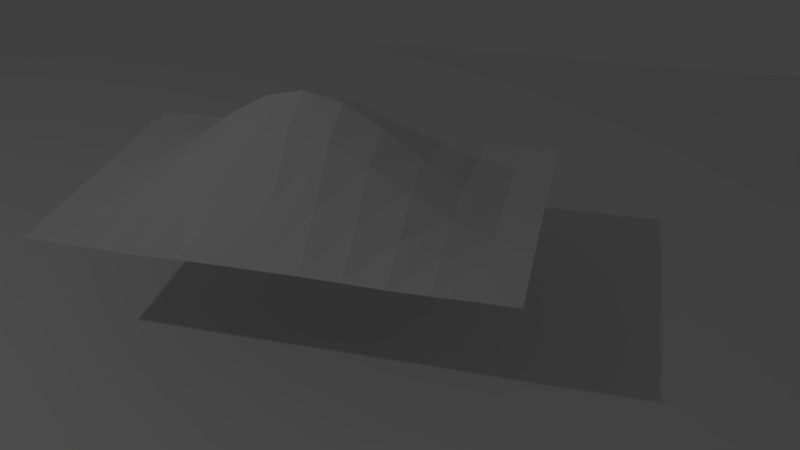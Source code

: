 # Source: web01.blend  (saved by Blender 2.75.0; exported with 4.5.12 LTS)
import bpy
from mathutils import Matrix  # noqa: F401  (used for matrix-valued properties, if any)

bpy.ops.wm.read_factory_settings(use_empty=True)
scene = bpy.context.scene
scene.name = 'Scene'

# ---- collections
col_collection_1 = bpy.data.collections.new('Collection 1'); scene.collection.children.link(col_collection_1)
col_collection_20 = bpy.data.collections.new('Collection 20'); scene.collection.children.link(col_collection_20)

# ---- materials (node trees are filled in below, after node groups)
mat_white = bpy.data.materials.new('white')
mat_white.alpha_threshold = 0.0
mat_white.use_transparent_shadow = False
mat_white.roughness = 0.5
mat_web01 = bpy.data.materials.new('web01')
mat_web01.alpha_threshold = 0.0
mat_web01.use_transparent_shadow = False
mat_web01.roughness = 0.5
mat_web01.specular_intensity = 0.0

# ---- material node trees

# ---- world
world_world = bpy.data.worlds.new('World'); scene.world = world_world
world_world.color = (0.05088, 0.05088, 0.05088)
world_world.use_sun_shadow = False
world_world.sun_shadow_jitter_overblur = 0.0
world_world.cycles.sampling_method = 'MANUAL'
world_world.cycles.sample_map_resolution = 256

# ---- cameras
cam_camera = bpy.data.cameras.new('Camera')
cam_camera.clip_end = 100.0
cam_camera.lens = 35.0
cam_camera.sensor_width = 32.0
cam_camera.sensor_height = 18.0
cam_camera.ortho_scale = 7.314
cam_camera.dof.focus_distance = 0.0
cam_camera.dof.aperture_fstop = 128.0

# ---- lights
light_lamp = bpy.data.lights.new('Lamp', 'POINT')
light_lamp.transmission_factor = 0.0
light_lamp.cutoff_distance = 30.0
light_lamp.energy = 100.0
light_lamp.shadow_buffer_clip_start = 1.001
light_lamp.shadow_soft_size = 0.1
light_lamp.shadow_maximum_resolution = 0.006
light_lamp.use_absolute_resolution = True
light_lamp.cycles.use_multiple_importance_sampling = False

# ---- meshes
me_cube_001 = bpy.data.meshes.new('Cube.001')
me_cube_001.from_pydata([(-1.0, -1.0, -1.0), (-1.0, -1.0, 1.0), (-1.0, 1.0, -1.0), (-1.0, 1.0, 1.0), (1.0, -1.0, -1.0), (1.0, -1.0, 1.0), (1.0, 1.0, -1.0), (1.0, 1.0, 1.0)], [], [(1, 3, 2, 0), (3, 7, 6, 2), (7, 5, 4, 6), (5, 1, 0, 4), (0, 2, 6, 4), (5, 7, 3, 1)])
me_cube_001.materials.append(mat_white)
me_cube_001.use_remesh_preserve_volume = False
me_cube_001.use_remesh_preserve_attributes = False
me_cube_001.use_mirror_vertex_groups = False
me_cube_001.update()
me_plane = bpy.data.meshes.new('Plane')
me_plane.from_pydata([(-1.621, -1.0, 0.0), (1.621, -1.0, 0.0), (-1.621, 1.0, 0.0), (1.621, 1.0, 0.0), (-1.621, 0.6667, 0.0), (-1.621, 0.3333, 0.0), (-1.621, -2.98e-08, 0.0), (-1.621, -0.3333, 0.0), (-1.621, -0.6667, 0.0), (-1.081, -1.0, -0.006631), (-0.5403, -1.0, -0.002088), (0.0, -1.0, 0.002198), (0.5403, -1.0, -0.002088), (1.081, -1.0, -0.006631), (1.621, -0.6667, 0.0), (1.621, -0.3333, 0.0), (1.621, 2.98e-08, 0.0), (1.621, 0.3333, 0.0), (1.621, 0.6667, 0.0), (1.081, 1.0, -0.006631), (0.5403, 1.0, -0.002088), (0.0, 1.0, 0.002198), (-0.5403, 1.0, -0.002088), (-1.081, 1.0, -0.006631), (-1.081, -0.6667, 0.04692), (-1.081, -0.3333, 0.1196), (-1.081, 2.98e-08, 0.1496), (-1.081, 0.3333, 0.1196), (-1.081, 0.6667, 0.04692), (-0.5403, -0.6667, 0.2093), (-0.5403, -0.3333, 0.4365), (-0.5403, 2.98e-08, 0.5417), (-0.5403, 0.3333, 0.4365), (-0.5403, 0.6667, 0.2093), (0.0, -0.6667, 0.3021), (0.0, -0.3333, 0.6173), (0.0, 2.98e-08, 0.7653), (0.0, 0.3333, 0.6173), (0.0, 0.6667, 0.3021), (0.5403, -0.6667, 0.2093), (0.5403, -0.3333, 0.4365), (0.5403, 2.98e-08, 0.5417), (0.5403, 0.3333, 0.4365), (0.5403, 0.6667, 0.2093), (1.081, -0.6667, 0.04692), (1.081, -0.3333, 0.1196), (1.081, 2.98e-08, 0.1496), (1.081, 0.3333, 0.1196), (1.081, 0.6667, 0.04692), (-1.351, 1.0, 0.0), (-1.351, -1.0, 0.0), (-1.351, -0.6667, 7.02e-08), (-1.351, -0.3333, 0.01282), (-1.351, 0.0, 0.02297), (-1.351, 0.3333, 0.01282), (-1.351, 0.6667, 7.02e-08), (-0.8105, -1.0, -0.008973), (-0.8105, 1.0, -0.008973), (-0.8105, -0.6667, 0.127), (-0.8105, -0.3333, 0.278), (-0.8105, 2.98e-08, 0.3407), (-0.8105, 0.3333, 0.278), (-0.8105, 0.6667, 0.127), (-0.2702, -1.0, 0.002417), (-0.2702, 1.0, 0.002417), (-0.2702, -0.6667, 0.2757), (-0.2702, -0.3333, 0.5652), (-0.2702, 2.98e-08, 0.7001), (-0.2702, 0.3333, 0.5652), (-0.2702, 0.6667, 0.2757), (0.2702, -1.0, 0.002417), (0.2702, 1.0, 0.002417), (0.2702, -0.6667, 0.2757), (0.2702, -0.3333, 0.5652), (0.2702, 2.98e-08, 0.7001), (0.2702, 0.3333, 0.5652), (0.2702, 0.6667, 0.2757), (0.8105, -1.0, -0.008973), (0.8105, 1.0, -0.008973), (0.8105, -0.6667, 0.127), (0.8105, -0.3333, 0.278), (0.8105, 2.98e-08, 0.3407), (0.8105, 0.3333, 0.278), (0.8105, 0.6667, 0.127), (1.351, -1.0, 0.0), (1.351, 1.0, 0.0), (1.351, -0.6667, 7.02e-08), (1.351, -0.3333, 0.01282), (1.351, 2.98e-08, 0.02297), (1.351, 0.3333, 0.01282), (1.351, 0.6667, 7.02e-08)], [], [(90, 18, 3, 85), (55, 28, 23, 49), (62, 33, 22, 57), (69, 38, 21, 64), (76, 43, 20, 71), (83, 48, 19, 78), (50, 9, 24, 51), (51, 24, 25, 52), (52, 25, 26, 53), (53, 26, 27, 54), (54, 27, 28, 55), (56, 10, 29, 58), (58, 29, 30, 59), (59, 30, 31, 60), (60, 31, 32, 61), (61, 32, 33, 62), (63, 11, 34, 65), (65, 34, 35, 66), (66, 35, 36, 67), (67, 36, 37, 68), (68, 37, 38, 69), (70, 12, 39, 72), (72, 39, 40, 73), (73, 40, 41, 74), (74, 41, 42, 75), (75, 42, 43, 76), (77, 13, 44, 79), (79, 44, 45, 80), (80, 45, 46, 81), (81, 46, 47, 82), (82, 47, 48, 83), (84, 1, 14, 86), (86, 14, 15, 87), (87, 15, 16, 88), (88, 16, 17, 89), (89, 17, 18, 90), (5, 54, 55, 4), (6, 53, 54, 5), (7, 52, 53, 6), (8, 51, 52, 7), (0, 50, 51, 8), (4, 55, 49, 2), (27, 61, 62, 28), (26, 60, 61, 27), (25, 59, 60, 26), (24, 58, 59, 25), (9, 56, 58, 24), (28, 62, 57, 23), (32, 68, 69, 33), (31, 67, 68, 32), (30, 66, 67, 31), (29, 65, 66, 30), (10, 63, 65, 29), (33, 69, 64, 22), (37, 75, 76, 38), (36, 74, 75, 37), (35, 73, 74, 36), (34, 72, 73, 35), (11, 70, 72, 34), (38, 76, 71, 21), (42, 82, 83, 43), (41, 81, 82, 42), (40, 80, 81, 41), (39, 79, 80, 40), (12, 77, 79, 39), (43, 83, 78, 20), (47, 89, 90, 48), (46, 88, 89, 47), (45, 87, 88, 46), (44, 86, 87, 45), (13, 84, 86, 44), (48, 90, 85, 19)])
_uv = me_plane.uv_layers.new(name='UVMap')
_uv.uv.foreach_set('vector', [0.9166, 0.8271, 0.9999, 0.8271, 0.9999, 0.9914, 0.9166, 0.9914, 0.08341, 0.8271, 0.1667, 0.8271, 0.1667, 0.9914, 0.08341, 0.9914, 0.25, 0.8271, 0.3334, 0.8271, 0.3334, 0.9914, 0.25, 0.9914, 0.4167, 0.8271, 0.5, 0.8271, 0.5, 0.9914, 0.4167, 0.9914, 0.5833, 0.8271, 0.6666, 0.8271, 0.6666, 0.9914, 0.5833, 0.9914, 0.75, 0.8271, 0.8333, 0.8271, 0.8333, 0.9914, 0.75, 0.9914, 0.08341, 0.005996, 0.1667, 0.005996, 0.1667, 0.1702, 0.08341, 0.1702, 0.08341, 0.1702, 0.1667, 0.1702, 0.1667, 0.3344, 0.08341, 0.3344, 0.08341, 0.3344, 0.1667, 0.3344, 0.1667, 0.4987, 0.08341, 0.4987, 0.08341, 0.4987, 0.1667, 0.4987, 0.1667, 0.6629, 0.08341, 0.6629, 0.08341, 0.6629, 0.1667, 0.6629, 0.1667, 0.8271, 0.08341, 0.8271, 0.25, 0.005996, 0.3334, 0.005996, 0.3334, 0.1702, 0.25, 0.1702, 0.25, 0.1702, 0.3334, 0.1702, 0.3334, 0.3344, 0.25, 0.3344, 0.25, 0.3344, 0.3334, 0.3344, 0.3334, 0.4987, 0.25, 0.4987, 0.25, 0.4987, 0.3334, 0.4987, 0.3334, 0.6629, 0.25, 0.6629, 0.25, 0.6629, 0.3334, 0.6629, 0.3334, 0.8271, 0.25, 0.8271, 0.4167, 0.005996, 0.5, 0.005996, 0.5, 0.1702, 0.4167, 0.1702, 0.4167, 0.1702, 0.5, 0.1702, 0.5, 0.3344, 0.4167, 0.3344, 0.4167, 0.3344, 0.5, 0.3344, 0.5, 0.4987, 0.4167, 0.4987, 0.4167, 0.4987, 0.5, 0.4987, 0.5, 0.6629, 0.4167, 0.6629, 0.4167, 0.6629, 0.5, 0.6629, 0.5, 0.8271, 0.4167, 0.8271, 0.5833, 0.005996, 0.6666, 0.005996, 0.6666, 0.1702, 0.5833, 0.1702, 0.5833, 0.1702, 0.6666, 0.1702, 0.6666, 0.3344, 0.5833, 0.3344, 0.5833, 0.3344, 0.6666, 0.3344, 0.6666, 0.4987, 0.5833, 0.4987, 0.5833, 0.4987, 0.6666, 0.4987, 0.6666, 0.6629, 0.5833, 0.6629, 0.5833, 0.6629, 0.6666, 0.6629, 0.6666, 0.8271, 0.5833, 0.8271, 0.75, 0.005996, 0.8333, 0.005996, 0.8333, 0.1702, 0.75, 0.1702, 0.75, 0.1702, 0.8333, 0.1702, 0.8333, 0.3344, 0.75, 0.3344, 0.75, 0.3344, 0.8333, 0.3344, 0.8333, 0.4987, 0.75, 0.4987, 0.75, 0.4987, 0.8333, 0.4987, 0.8333, 0.6629, 0.75, 0.6629, 0.75, 0.6629, 0.8333, 0.6629, 0.8333, 0.8271, 0.75, 0.8271, 0.9166, 0.005996, 0.9999, 0.005996, 0.9999, 0.1702, 0.9166, 0.1702, 0.9166, 0.1702, 0.9999, 0.1702, 0.9999, 0.3344, 0.9166, 0.3344, 0.9166, 0.3344, 0.9999, 0.3344, 0.9999, 0.4987, 0.9166, 0.4987, 0.9166, 0.4987, 0.9999, 0.4987, 0.9999, 0.6629, 0.9166, 0.6629, 0.9166, 0.6629, 0.9999, 0.6629, 0.9999, 0.8271, 0.9166, 0.8271, 9.5e-05, 0.6629, 0.08341, 0.6629, 0.08341, 0.8271, 9.5e-05, 0.8271, 9.5e-05, 0.4987, 0.08341, 0.4987, 0.08341, 0.6629, 9.5e-05, 0.6629, 9.5e-05, 0.3344, 0.08341, 0.3344, 0.08341, 0.4987, 9.5e-05, 0.4987, 9.5e-05, 0.1702, 0.08341, 0.1702, 0.08341, 0.3344, 9.5e-05, 0.3344, 9.496e-05, 0.005996, 0.08341, 0.005996, 0.08341, 0.1702, 9.5e-05, 0.1702, 9.5e-05, 0.8271, 0.08341, 0.8271, 0.08341, 0.9914, 9.504e-05, 0.9914, 0.1667, 0.6629, 0.25, 0.6629, 0.25, 0.8271, 0.1667, 0.8271, 0.1667, 0.4987, 0.25, 0.4987, 0.25, 0.6629, 0.1667, 0.6629, 0.1667, 0.3344, 0.25, 0.3344, 0.25, 0.4987, 0.1667, 0.4987, 0.1667, 0.1702, 0.25, 0.1702, 0.25, 0.3344, 0.1667, 0.3344, 0.1667, 0.005996, 0.25, 0.005996, 0.25, 0.1702, 0.1667, 0.1702, 0.1667, 0.8271, 0.25, 0.8271, 0.25, 0.9914, 0.1667, 0.9914, 0.3334, 0.6629, 0.4167, 0.6629, 0.4167, 0.8271, 0.3334, 0.8271, 0.3334, 0.4987, 0.4167, 0.4987, 0.4167, 0.6629, 0.3334, 0.6629, 0.3334, 0.3344, 0.4167, 0.3344, 0.4167, 0.4987, 0.3334, 0.4987, 0.3334, 0.1702, 0.4167, 0.1702, 0.4167, 0.3344, 0.3334, 0.3344, 0.3334, 0.005996, 0.4167, 0.005996, 0.4167, 0.1702, 0.3334, 0.1702, 0.3334, 0.8271, 0.4167, 0.8271, 0.4167, 0.9914, 0.3334, 0.9914, 0.5, 0.6629, 0.5833, 0.6629, 0.5833, 0.8271, 0.5, 0.8271, 0.5, 0.4987, 0.5833, 0.4987, 0.5833, 0.6629, 0.5, 0.6629, 0.5, 0.3344, 0.5833, 0.3344, 0.5833, 0.4987, 0.5, 0.4987, 0.5, 0.1702, 0.5833, 0.1702, 0.5833, 0.3344, 0.5, 0.3344, 0.5, 0.005996, 0.5833, 0.005996, 0.5833, 0.1702, 0.5, 0.1702, 0.5, 0.8271, 0.5833, 0.8271, 0.5833, 0.9914, 0.5, 0.9914, 0.6666, 0.6629, 0.75, 0.6629, 0.75, 0.8271, 0.6666, 0.8271, 0.6666, 0.4987, 0.75, 0.4987, 0.75, 0.6629, 0.6666, 0.6629, 0.6666, 0.3344, 0.75, 0.3344, 0.75, 0.4987, 0.6666, 0.4987, 0.6666, 0.1702, 0.75, 0.1702, 0.75, 0.3344, 0.6666, 0.3344, 0.6666, 0.005996, 0.75, 0.005996, 0.75, 0.1702, 0.6666, 0.1702, 0.6666, 0.8271, 0.75, 0.8271, 0.75, 0.9914, 0.6666, 0.9914, 0.8333, 0.6629, 0.9166, 0.6629, 0.9166, 0.8271, 0.8333, 0.8271, 0.8333, 0.4987, 0.9166, 0.4987, 0.9166, 0.6629, 0.8333, 0.6629, 0.8333, 0.3344, 0.9166, 0.3344, 0.9166, 0.4987, 0.8333, 0.4987, 0.8333, 0.1702, 0.9166, 0.1702, 0.9166, 0.3344, 0.8333, 0.3344, 0.8333, 0.005996, 0.9166, 0.005996, 0.9166, 0.1702, 0.8333, 0.1702, 0.8333, 0.8271, 0.9166, 0.8271, 0.9166, 0.9914, 0.8333, 0.9914])
me_plane.materials.append(mat_web01)
me_plane.use_remesh_preserve_volume = False
me_plane.use_remesh_preserve_attributes = False
me_plane.use_mirror_vertex_groups = False
me_plane.update()

# ---- objects
ob_cube = bpy.data.objects.new('Cube', me_cube_001)
ob_plane = bpy.data.objects.new('Plane', me_plane)
ob_lamp = bpy.data.objects.new('Lamp', light_lamp)
ob_camera = bpy.data.objects.new('Camera', cam_camera)

# ---- transforms, parenting, visibility, modifiers, constraints
ob_cube.location = (0.0, 0.0, -2.408)
ob_cube.scale = (5.511, 5.511, 1.411)
ob_cube.lineart.crease_threshold = 0.0
ob_plane.location = (0.0, 0.0, 0.0)
ob_plane.lineart.crease_threshold = 0.0
ob_lamp.location = (-3.757, -4.046, 5.904)
ob_lamp.rotation_euler = (0.6503, 0.05522, 1.866)
ob_lamp.lock_rotations_4d = False
ob_lamp.empty_display_type = 'ARROWS'
ob_lamp.color = (0.0, 0.0, 0.0, 0.0)
ob_lamp.lineart.crease_threshold = 0.0
ob_camera.location = (1.942, -5.008, 3.055)
ob_camera.rotation_euler = (1.011, 0.01028, 0.247)
ob_camera.lock_rotations_4d = False
ob_camera.empty_display_type = 'ARROWS'
ob_camera.color = (0.0, 0.0, 0.0, 0.0)
ob_camera.display_type = 'WIRE'
ob_camera.lineart.crease_threshold = 0.0

# ---- collection membership
col_collection_1.objects.link(ob_cube)
col_collection_1.objects.link(ob_plane)
col_collection_20.objects.link(ob_lamp)
col_collection_20.objects.link(ob_camera)

# ---- scene / render settings (as saved in the file)
scene.camera = ob_camera
scene.frame_start = 1; scene.frame_end = 250; scene.frame_set(1)
scene.render.engine = 'BLENDER_EEVEE_NEXT'
scene.render.resolution_percentage = 50
scene.render.dither_intensity = 0.0
scene.cycles.use_denoising = False
scene.cycles.samples = 10
scene.cycles.sampling_pattern = 'TABULATED_SOBOL'
scene.cycles.light_sampling_threshold = 0.0
scene.cycles.use_adaptive_sampling = False
scene.cycles.use_light_tree = False
scene.cycles.blur_glossy = 0.0
scene.cycles.pixel_filter_type = 'GAUSSIAN'
scene.cycles.sample_clamp_indirect = 0.0
scene.view_settings.view_transform = 'Standard'
bpy.context.view_layer.update()
